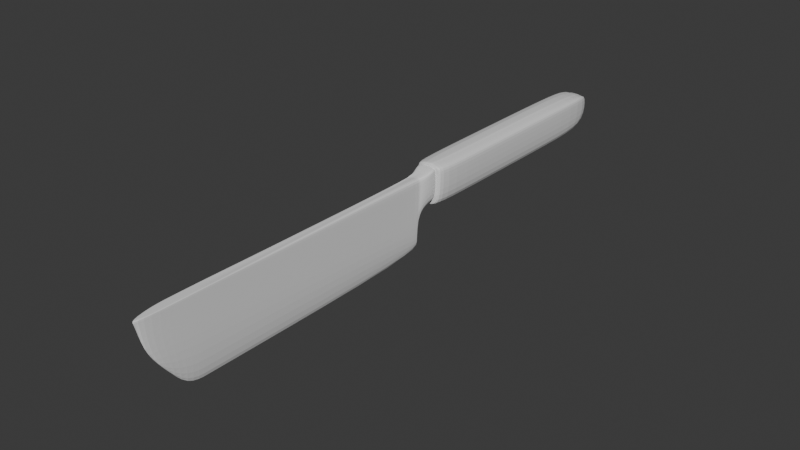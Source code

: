 # Source: knife.blend  (saved by Blender 4.0.36; exported with 4.5.12 LTS)
import bpy
from mathutils import Matrix  # noqa: F401  (used for matrix-valued properties, if any)

bpy.ops.wm.read_factory_settings(use_empty=True)
scene = bpy.context.scene
scene.name = 'Scene'

# ---- collections
col_collection = bpy.data.collections.new('Collection'); scene.collection.children.link(col_collection)

# ---- materials (node trees are filled in below, after node groups)
mat_material = bpy.data.materials.new('Material')
mat_material.alpha_threshold = 0.0
mat_material.use_transparent_shadow = False
mat_material.roughness = 0.5
mat_material.line_color = (0.0, 0.0, 0.0, 1.0)

# ---- material node trees
mat_material.use_nodes = True; mat_material.node_tree.nodes.clear()
_N = mat_material.node_tree.nodes; _L = mat_material.node_tree.links
n0 = _N.new('ShaderNodeOutputMaterial'); n0.name = 'Material Output'; n0.location = (300, 300)
n1 = _N.new('ShaderNodeBsdfPrincipled'); n1.name = 'Principled BSDF'; n1.location = (10, 300)
n1.inputs[3].default_value = 1.45
_L.new(n1.outputs[0], n0.inputs[0])
n0.is_active_output = True

# ---- world
world_world = bpy.data.worlds.new('World'); scene.world = world_world
world_world.use_nodes = True; world_world.node_tree.nodes.clear()
_N = world_world.node_tree.nodes; _L = world_world.node_tree.links
n0 = _N.new('ShaderNodeOutputWorld'); n0.name = 'World Output'; n0.location = (300, 300)
n1 = _N.new('ShaderNodeBackground'); n1.name = 'Background'; n1.location = (10, 300)
n1.inputs[0].default_value = (0.05088, 0.05088, 0.05088, 1.0)
_L.new(n1.outputs[0], n0.inputs[0])
n0.is_active_output = True
world_world.color = (0.05088, 0.05088, 0.05088)
world_world.use_sun_shadow = False
world_world.sun_shadow_jitter_overblur = 0.0

# ---- meshes
me_cube = bpy.data.meshes.new('Cube')
me_cube.from_pydata([(0.5714, 1.0, 1.0), (0.5714, 1.0, -1.474), (0.5714, -1.0, 1.0), (0.6804, -0.9736, -1.885), (-0.5326, 1.0, 1.0), (-0.5326, 1.0, -1.0), (-0.5326, -1.0, 1.0), (-0.9338, -1.0, -1.0), (0.01942, 1.0, -2.493), (-1.288, -0.9416, 0.8445), (0.01942, -1.0, -1.568), (0.01942, 0.9868, 0.9599), (0.01942, 1.088, -2.493), (-0.5326, 1.088, -1.0), (0.5714, 1.088, 1.0), (0.5714, 1.088, -1.474), (-0.5326, 1.088, 1.0), (0.01942, 1.088, 1.0), (0.01942, 1.27, -2.493), (-0.5326, 1.27, -1.0), (0.5714, 1.27, 1.0), (0.5714, 1.27, -1.474), (-0.5326, 1.27, 1.0), (0.01942, 1.27, 1.0), (0.01942, 1.401, -1.051), (-0.2647, 1.428, -1.0), (0.5714, 1.598, 1.0), (0.4962, 1.497, -0.976), (-0.5326, 1.428, 1.0), (0.01942, 1.689, 1.0), (0.5714, 1.0, 0.0), (-0.9338, -1.0, -0.6035), (0.6804, -0.9736, -0.8073), (-0.5326, 1.0, 0.0), (0.0007694, -1.0, -0.6035), (0.5714, 1.088, 0.0), (-0.5326, 1.088, 0.0), (0.5714, 1.308, 0.02482), (-0.5326, 1.27, 0.0), (0.5026, 1.598, 0.0), (-0.4637, 1.428, 0.0), (0.01942, 1.581, -0.07744), (-0.9338, -1.057, -0.2694), (-0.9338, -1.057, 1.0), (0.9338, -1.057, 1.0), (0.9338, -1.057, -0.2694), (4.027e-06, -1.057, 1.0), (0.0007694, -1.057, -0.2695), (-1.184, -1.145, -0.183), (1.129, -1.145, 1.178), (-0.02631, -1.145, -0.183), (-1.184, -1.145, 1.178), (1.129, -1.145, -0.183), (-0.02726, -1.145, 1.178), (-0.9338, -1.159, -0.09936), (0.7575, -1.14, 1.098), (0.0007694, -1.159, -0.09941), (-0.9793, -1.156, 1.07), (0.9338, -1.159, -0.09936), (-0.09818, -1.151, 1.124), (-0.9338, -1.0, 0.6923), (0.5714, 1.0, 0.994), (0.5714, -1.0, 0.6923), (-0.5326, 1.0, 0.994), (0.5714, 1.088, 0.994), (-0.5326, 1.088, 0.994), (0.5714, 1.27, 0.994), (-0.5326, 1.27, 0.994), (0.537, 1.598, 0.994), (-0.4982, 1.428, 0.994), (0.01942, 1.635, 0.9553), (-0.9338, -1.057, 0.8593), (0.9338, -1.057, 0.8593), (-1.184, -1.145, 1.11), (1.129, -1.145, 1.11), (-1.039, -1.163, 0.9389), (0.9338, -1.159, 0.9443), (-0.5326, -0.9864, -1.0), (0.5714, -0.9864, 1.0), (-0.5326, -0.9864, 1.0), (0.5714, -0.9864, -1.474), (0.01942, -0.9864, -2.493), (0.01942, -0.9864, 0.9594), (0.5714, -0.9864, -0.5994), (-0.5326, -0.9864, -0.5994), (0.5714, -0.9864, 0.6943), (-0.5326, -0.9864, 0.6943), (-1.117, -1.159, -0.2822), (1.117, -1.159, 1.183), (0.0007694, -1.159, -0.358), (-1.117, -1.159, 1.183), (1.117, -1.159, -0.2822), (4.027e-06, -1.159, 1.259), (-1.192, -1.159, 0.9443), (1.192, -1.159, 0.9443), (1.731, -1.76, 1.183), (0.6147, -1.76, 1.259), (1.807, -1.76, 0.9443), (1.731, -1.76, -0.2822), (0.6155, -1.76, -0.358), (1.731, -1.159, 1.183), (0.6155, -1.159, -0.358), (1.731, -2.701, 1.183), (0.6147, -2.701, 1.259), (1.807, -2.701, 0.9443), (1.731, -2.701, -0.2822), (0.6155, -2.701, -0.358), (0.6154, -3.276, -0.2807), (1.692, -3.24, 1.155), (0.6057, -3.221, 1.19), (1.728, -3.277, 0.9525), (1.697, -3.242, -0.248), (0.4, -3.317, 0.7387), (1.731, -1.159, -0.2822), (0.6147, -1.159, 1.259), (1.807, -1.159, 0.9443), (-1.731, -1.159, -0.2822), (-1.731, -1.76, -0.2822), (-1.807, -1.76, 0.9443), (-1.731, -1.76, 1.183), (-0.6147, -1.76, 1.259), (-0.6139, -1.76, -0.358), (-0.6139, -1.159, -0.358), (-1.731, -2.701, -0.2822), (-1.807, -2.701, 0.9443), (-1.731, -2.701, 1.183), (-0.6147, -2.701, 1.259), (-0.6139, -2.701, -0.358), (-0.6141, -3.276, -0.2807), (-1.728, -3.277, 0.9465), (-1.694, -3.244, 1.149), (-0.6237, -3.221, 1.19), (-0.8294, -3.317, 0.7387), (-1.697, -3.242, -0.2478), (-1.731, -1.159, 1.183), (-0.6147, -1.159, 1.259), (-1.807, -1.159, 0.9443), (0.0007694, -1.159, -0.38), (0.0007694, -1.76, -0.38), (0.0007694, -2.703, -0.38), (0.0006438, -3.292, -0.2955), (3.972e-06, -2.703, 1.281), (4.027e-06, -1.76, 1.281), (-0.6139, -1.76, -0.38), (-0.2147, -3.339, 0.7405), (0.6057, -3.234, 1.208), (-0.009036, -3.236, 1.206), (0.6147, -1.159, 1.281), (4.027e-06, -1.159, 1.281), (-0.6147, -1.76, 1.281), (0.6147, -2.703, 1.281), (-0.8294, -3.339, 0.7403), (-0.6139, -2.703, -0.38), (0.6147, -1.76, 1.281), (-0.6141, -3.293, -0.2946), (-0.6147, -1.159, 1.281), (0.6155, -2.703, -0.38), (0.4, -3.338, 0.7407), (0.6154, -3.291, -0.2965), (-0.6139, -1.159, -0.38), (0.6155, -1.76, -0.38), (-0.6237, -3.237, 1.205), (-0.6147, -2.703, 1.281), (0.6155, -1.159, -0.38)], [], [(82, 79, 6, 9), (86, 79, 4, 63), (81, 80, 3, 10), (85, 78, 2, 62), (30, 1, 15, 35), (4, 11, 17, 16), (77, 81, 10, 7), (78, 82, 9, 2), (17, 14, 20, 23), (16, 17, 23, 22), (63, 4, 16, 65), (1, 8, 12, 15), (8, 5, 13, 12), (11, 0, 14, 17), (67, 22, 28, 69), (21, 18, 24, 27), (35, 15, 21, 37), (15, 12, 18, 21), (65, 16, 22, 67), (12, 13, 19, 18), (70, 29, 26, 68), (69, 28, 29, 70), (18, 19, 25, 24), (22, 23, 29, 28), (23, 20, 26, 29), (37, 21, 27, 39), (66, 37, 39, 68), (25, 40, 41, 24), (24, 41, 39, 27), (13, 36, 38, 19), (64, 35, 37, 66), (19, 38, 40, 25), (5, 33, 36, 13), (3, 32, 34, 10), (61, 30, 35, 64), (80, 83, 32, 3), (77, 84, 33, 5), (10, 34, 31, 7), (34, 32, 45, 47), (2, 9, 46, 44), (31, 34, 47, 42), (9, 6, 43, 46), (60, 31, 42, 71), (62, 2, 44, 72), (47, 45, 52, 50), (44, 46, 53, 49), (42, 47, 50, 48), (46, 43, 51, 53), (71, 42, 48, 73), (72, 44, 49, 74), (50, 52, 58, 56), (49, 53, 59, 55), (48, 50, 56, 54), (53, 51, 57, 59), (73, 48, 54, 75), (74, 49, 55, 76), (52, 74, 76, 58), (51, 73, 75, 57), (45, 72, 74, 52), (43, 71, 73, 51), (32, 62, 72, 45), (6, 60, 71, 43), (56, 58, 91, 89), (54, 56, 89, 87), (57, 75, 93, 90), (75, 54, 87, 93), (55, 59, 92, 88), (0, 61, 64, 14), (14, 64, 66, 20), (20, 66, 68, 26), (40, 69, 70, 41), (41, 70, 68, 39), (36, 65, 67, 38), (38, 67, 69, 40), (33, 63, 65, 36), (59, 57, 90, 92), (83, 85, 62, 32), (84, 86, 63, 33), (58, 76, 94, 91), (31, 60, 86, 84), (30, 61, 85, 83), (7, 31, 84, 77), (1, 30, 83, 80), (0, 11, 82, 78), (5, 8, 81, 77), (61, 0, 78, 85), (8, 1, 80, 81), (60, 6, 79, 86), (11, 4, 79, 82), (76, 55, 88, 94), (94, 88, 100, 115), (88, 92, 114, 100), (93, 87, 116, 136), (109, 103, 150, 145), (120, 126, 162, 149), (89, 91, 113, 101), (121, 122, 159, 143), (92, 135, 155, 148), (127, 121, 143, 152), (107, 112, 157, 158), (126, 131, 161, 162), (106, 107, 158, 156), (89, 101, 163, 137), (96, 114, 147, 153), (96, 103, 102, 95), (91, 94, 115, 113), (90, 93, 136, 134), (114, 92, 148, 147), (112, 109, 145, 157), (128, 127, 152, 154), (92, 90, 134, 135), (87, 89, 122, 116), (103, 96, 153, 150), (132, 128, 154, 151), (115, 100, 95, 97), (119, 118, 124, 125), (98, 105, 106, 99), (100, 114, 96, 95), (101, 113, 98, 99), (104, 105, 98, 97), (95, 102, 104, 97), (102, 103, 109, 108), (110, 108, 109, 112), (106, 105, 111, 107), (104, 102, 108, 110), (105, 104, 110, 111), (111, 110, 112, 107), (113, 115, 97, 98), (136, 116, 117, 118), (135, 134, 119, 120), (116, 122, 121, 117), (123, 124, 118, 117), (123, 127, 128, 133), (121, 127, 123, 117), (132, 131, 130, 129), (124, 123, 133, 129), (126, 125, 130, 131), (125, 124, 129, 130), (128, 132, 129, 133), (120, 119, 125, 126), (134, 136, 118, 119), (101, 99, 160, 163), (141, 146, 145, 150), (142, 141, 150, 153), (137, 138, 143, 159), (146, 144, 157, 145), (144, 146, 161, 151), (142, 149, 162, 141), (140, 139, 156, 158), (142, 148, 155, 149), (148, 142, 153, 147), (139, 138, 160, 156), (140, 144, 151, 154), (144, 140, 158, 157), (139, 140, 154, 152), (138, 137, 163, 160), (146, 141, 162, 161), (138, 139, 152, 143), (122, 89, 137, 159), (99, 106, 156, 160), (131, 132, 151, 161), (135, 120, 149, 155)])
_uv = me_cube.uv_layers.new(name='UVMap')
_uv.uv.foreach_set('vector', [0.75, 0.7483, 0.875, 0.7483, 0.875, 0.75, 0.75, 0.75, 0.5625, 0.001697, 0.625, 0.001697, 0.625, 0.25, 0.5625, 0.25, 0.25, 0.7483, 0.375, 0.7483, 0.375, 0.75, 0.25, 0.75, 0.5625, 0.7483, 0.625, 0.7483, 0.625, 0.75, 0.5625, 0.75, 0.5, 0.5, 0.375, 0.5, 0.375, 0.5, 0.5, 0.5, 0.875, 0.5, 0.75, 0.5, 0.75, 0.5, 0.875, 0.5, 0.125, 0.7483, 0.25, 0.7483, 0.25, 0.75, 0.125, 0.75, 0.625, 0.7483, 0.75, 0.7483, 0.75, 0.75, 0.625, 0.75, 0.75, 0.5, 0.625, 0.5, 0.625, 0.5, 0.75, 0.5, 0.875, 0.5, 0.75, 0.5, 0.75, 0.5, 0.875, 0.5, 0.5625, 0.25, 0.625, 0.25, 0.625, 0.25, 0.5625, 0.25, 0.375, 0.5, 0.25, 0.5, 0.25, 0.5, 0.375, 0.5, 0.25, 0.5, 0.125, 0.5, 0.125, 0.5, 0.25, 0.5, 0.75, 0.5, 0.625, 0.5, 0.625, 0.5, 0.75, 0.5, 0.5625, 0.25, 0.625, 0.25, 0.625, 0.25, 0.5625, 0.25, 0.375, 0.5, 0.25, 0.5, 0.25, 0.5, 0.375, 0.5, 0.5, 0.5, 0.375, 0.5, 0.375, 0.5, 0.5, 0.5, 0.375, 0.5, 0.25, 0.5, 0.25, 0.5, 0.375, 0.5, 0.5625, 0.25, 0.625, 0.25, 0.625, 0.25, 0.5625, 0.25, 0.25, 0.5, 0.125, 0.5, 0.125, 0.5, 0.25, 0.5, 0.5625, 0.375, 0.625, 0.375, 0.625, 0.5, 0.5625, 0.5, 0.5625, 0.25, 0.625, 0.25, 0.625, 0.375, 0.5625, 0.375, 0.25, 0.5, 0.125, 0.5, 0.125, 0.5, 0.25, 0.5, 0.875, 0.5, 0.75, 0.5, 0.75, 0.5, 0.875, 0.5, 0.75, 0.5, 0.625, 0.5, 0.625, 0.5, 0.75, 0.5, 0.5, 0.5, 0.375, 0.5, 0.375, 0.5, 0.5, 0.5, 0.5625, 0.5, 0.5, 0.5, 0.5, 0.5, 0.5625, 0.5, 0.375, 0.25, 0.5, 0.25, 0.5, 0.375, 0.375, 0.375, 0.375, 0.375, 0.5, 0.375, 0.5, 0.5, 0.375, 0.5, 0.375, 0.25, 0.5, 0.25, 0.5, 0.25, 0.375, 0.25, 0.5625, 0.5, 0.5, 0.5, 0.5, 0.5, 0.5625, 0.5, 0.375, 0.25, 0.5, 0.25, 0.5, 0.25, 0.375, 0.25, 0.375, 0.25, 0.5, 0.25, 0.5, 0.25, 0.375, 0.25, 0.375, 0.75, 0.5, 0.75, 0.5, 0.875, 0.375, 0.875, 0.5625, 0.5, 0.5, 0.5, 0.5, 0.5, 0.5625, 0.5, 0.375, 0.7483, 0.5, 0.7483, 0.5, 0.75, 0.375, 0.75, 0.375, 0.001697, 0.5, 0.001697, 0.5, 0.25, 0.375, 0.25, 0.375, 0.875, 0.5, 0.875, 0.5, 1.0, 0.375, 1.0, 0.5, 0.875, 0.5, 0.75, 0.5, 0.75, 0.5, 0.875, 0.625, 0.75, 0.75, 0.75, 0.75, 0.75, 0.625, 0.75, 0.5, 1.0, 0.5, 0.875, 0.5, 0.875, 0.5, 1.0, 0.75, 0.75, 0.875, 0.75, 0.875, 0.75, 0.75, 0.75, 0.5625, 0.0, 0.5, 0.0, 0.5, 0.0, 0.5625, 0.0, 0.5625, 0.75, 0.625, 0.75, 0.625, 0.75, 0.5625, 0.75, 0.5, 0.875, 0.5, 0.75, 0.5, 0.75, 0.5, 0.875, 0.625, 0.75, 0.75, 0.75, 0.75, 0.75, 0.625, 0.75, 0.5, 1.0, 0.5, 0.875, 0.5, 0.875, 0.5, 1.0, 0.75, 0.75, 0.875, 0.75, 0.875, 0.75, 0.75, 0.75, 0.5625, 0.0, 0.5, 0.0, 0.5, 0.0, 0.5625, 0.0, 0.5625, 0.75, 0.625, 0.75, 0.625, 0.75, 0.5625, 0.75, 0.5, 0.875, 0.5, 0.75, 0.5, 0.75, 0.5, 0.875, 0.625, 0.75, 0.75, 0.75, 0.75, 0.75, 0.625, 0.75, 0.5, 1.0, 0.5, 0.875, 0.5, 0.875, 0.5, 1.0, 0.75, 0.75, 0.875, 0.75, 0.875, 0.75, 0.75, 0.75, 0.5625, 0.0, 0.5, 0.0, 0.5, 0.0, 0.5625, 0.0, 0.5625, 0.75, 0.625, 0.75, 0.625, 0.75, 0.5625, 0.75, 0.5, 0.75, 0.5625, 0.75, 0.5625, 0.75, 0.5, 0.75, 0.625, 0.0, 0.5625, 0.0, 0.5625, 0.0, 0.625, 0.0, 0.5, 0.75, 0.5625, 0.75, 0.5625, 0.75, 0.5, 0.75, 0.625, 0.0, 0.5625, 0.0, 0.5625, 0.0, 0.625, 0.0, 0.5, 0.75, 0.5625, 0.75, 0.5625, 0.75, 0.5, 0.75, 0.625, 0.0, 0.5625, 0.0, 0.5625, 0.0, 0.625, 0.0, 0.5, 0.875, 0.5, 0.75, 0.5, 0.75, 0.5, 0.875, 0.5, 1.0, 0.5, 0.875, 0.5, 0.875, 0.5, 1.0, 0.625, 0.0, 0.5625, 0.0, 0.5625, 0.0, 0.625, 0.0, 0.5625, 0.0, 0.5, 0.0, 0.5, 0.0, 0.5625, 0.0, 0.625, 0.75, 0.75, 0.75, 0.75, 0.75, 0.625, 0.75, 0.625, 0.5, 0.5625, 0.5, 0.5625, 0.5, 0.625, 0.5, 0.625, 0.5, 0.5625, 0.5, 0.5625, 0.5, 0.625, 0.5, 0.625, 0.5, 0.5625, 0.5, 0.5625, 0.5, 0.625, 0.5, 0.5, 0.25, 0.5625, 0.25, 0.5625, 0.375, 0.5, 0.375, 0.5, 0.375, 0.5625, 0.375, 0.5625, 0.5, 0.5, 0.5, 0.5, 0.25, 0.5625, 0.25, 0.5625, 0.25, 0.5, 0.25, 0.5, 0.25, 0.5625, 0.25, 0.5625, 0.25, 0.5, 0.25, 0.5, 0.25, 0.5625, 0.25, 0.5625, 0.25, 0.5, 0.25, 0.75, 0.75, 0.875, 0.75, 0.875, 0.75, 0.75, 0.75, 0.5, 0.7483, 0.5625, 0.7483, 0.5625, 0.75, 0.5, 0.75, 0.5, 0.001697, 0.5625, 0.001697, 0.5625, 0.25, 0.5, 0.25, 0.5, 0.75, 0.5625, 0.75, 0.5625, 0.75, 0.5, 0.75, 0.5, 0.0, 0.5625, 0.0, 0.5625, 0.001697, 0.5, 0.001697, 0.5, 0.5, 0.5625, 0.5, 0.5625, 0.7483, 0.5, 0.7483, 0.375, 0.0, 0.5, 0.0, 0.5, 0.001697, 0.375, 0.001697, 0.375, 0.5, 0.5, 0.5, 0.5, 0.7483, 0.375, 0.7483, 0.625, 0.5, 0.75, 0.5, 0.75, 0.7483, 0.625, 0.7483, 0.125, 0.5, 0.25, 0.5, 0.25, 0.7483, 0.125, 0.7483, 0.5625, 0.5, 0.625, 0.5, 0.625, 0.7483, 0.5625, 0.7483, 0.25, 0.5, 0.375, 0.5, 0.375, 0.7483, 0.25, 0.7483, 0.5625, 0.0, 0.625, 0.0, 0.625, 0.001697, 0.5625, 0.001697, 0.75, 0.5, 0.875, 0.5, 0.875, 0.7483, 0.75, 0.7483, 0.5625, 0.75, 0.625, 0.75, 0.625, 0.75, 0.5625, 0.75, 0.5625, 0.75, 0.625, 0.75, 0.625, 0.75, 0.5625, 0.75, 0.625, 0.75, 0.75, 0.75, 0.75, 0.75, 0.625, 0.75, 0.5625, 0.0, 0.5, 0.0, 0.5, 0.0, 0.5625, 0.0, 0.75, 0.75, 0.75, 0.75, 0.75, 0.75, 0.75, 0.75, 0.75, 0.75, 0.75, 0.75, 0.75, 0.75, 0.75, 0.75, 0.5, 0.875, 0.5, 0.75, 0.5, 0.75, 0.5, 0.875, 0.5, 0.875, 0.5, 0.875, 0.5, 0.875, 0.5, 0.875, 0.75, 0.75, 0.75, 0.75, 0.75, 0.75, 0.75, 0.75, 0.5, 0.875, 0.5, 0.875, 0.5, 0.875, 0.5, 0.875, 0.5, 0.875, 0.5625, 0.875, 0.5625, 0.875, 0.5, 0.875, 0.75, 0.75, 0.75, 0.75, 0.75, 0.75, 0.75, 0.75, 0.5, 0.875, 0.5, 0.875, 0.5, 0.875, 0.5, 0.875, 0.5, 0.875, 0.5, 0.875, 0.5, 0.875, 0.5, 0.875, 0.75, 0.75, 0.75, 0.75, 0.75, 0.75, 0.75, 0.75, 0.75, 0.75, 0.75, 0.75, 0.625, 0.75, 0.625, 0.75, 0.5, 0.75, 0.5625, 0.75, 0.5625, 0.75, 0.5, 0.75, 0.625, 0.0, 0.5625, 0.0, 0.5625, 0.0, 0.625, 0.0, 0.75, 0.75, 0.75, 0.75, 0.75, 0.75, 0.75, 0.75, 0.5625, 0.875, 0.625, 0.875, 0.625, 0.875, 0.5625, 0.875, 0.5, 0.875, 0.5, 0.875, 0.5, 0.875, 0.5, 0.875, 0.75, 0.75, 0.875, 0.75, 0.875, 0.75, 0.75, 0.75, 0.5, 1.0, 0.5, 0.875, 0.5, 0.875, 0.5, 1.0, 0.75, 0.75, 0.75, 0.75, 0.75, 0.75, 0.75, 0.75, 0.5625, 0.875, 0.5, 0.875, 0.5, 0.875, 0.5625, 0.875, 0.5625, 0.75, 0.625, 0.75, 0.625, 0.75, 0.5625, 0.75, 0.625, 0.0, 0.5625, 0.0, 0.5625, 0.0, 0.625, 0.0, 0.5, 0.75, 0.5, 0.75, 0.5, 0.875, 0.5, 0.875, 0.625, 0.75, 0.75, 0.75, 0.75, 0.75, 0.625, 0.75, 0.5, 0.875, 0.5, 0.75, 0.5, 0.75, 0.5, 0.875, 0.5625, 0.75, 0.5, 0.75, 0.5, 0.75, 0.5625, 0.75, 0.625, 0.75, 0.625, 0.75, 0.5625, 0.75, 0.5625, 0.75, 0.625, 0.75, 0.75, 0.75, 0.75, 0.75, 0.625, 0.75, 0.5625, 0.75, 0.625, 0.75, 0.625, 0.875, 0.5625, 0.875, 0.5, 0.875, 0.5, 0.75, 0.5, 0.75, 0.5, 0.875, 0.5625, 0.75, 0.625, 0.75, 0.625, 0.75, 0.5625, 0.75, 0.5, 0.75, 0.5625, 0.75, 0.5625, 0.75, 0.5, 0.75, 0.5, 0.75, 0.5625, 0.75, 0.5625, 0.875, 0.5, 0.875, 0.5, 0.75, 0.5625, 0.75, 0.5625, 0.75, 0.5, 0.75, 0.5625, 0.0, 0.5, 0.0, 0.5, 0.0, 0.5625, 0.0, 0.75, 0.75, 0.875, 0.75, 0.875, 0.75, 0.75, 0.75, 0.5, 1.0, 0.5, 0.875, 0.5, 0.875, 0.5, 1.0, 0.5, 0.0, 0.5625, 0.0, 0.5625, 0.0, 0.5, 0.0, 0.5, 1.0, 0.5, 0.875, 0.5, 0.875, 0.5, 1.0, 0.5, 0.875, 0.5, 0.875, 0.5, 1.0, 0.5, 1.0, 0.5625, 0.875, 0.625, 0.875, 0.625, 1.0, 0.5625, 1.0, 0.5625, 0.0, 0.5, 0.0, 0.5, 0.0, 0.5625, 0.0, 0.75, 0.75, 0.875, 0.75, 0.875, 0.75, 0.75, 0.75, 0.625, 0.0, 0.5625, 0.0, 0.5625, 0.0, 0.625, 0.0, 0.5, 0.875, 0.5625, 0.875, 0.5625, 1.0, 0.5, 1.0, 0.75, 0.75, 0.875, 0.75, 0.875, 0.75, 0.75, 0.75, 0.625, 0.0, 0.5625, 0.0, 0.5625, 0.0, 0.625, 0.0, 0.5, 0.875, 0.5, 0.875, 0.5, 0.875, 0.5, 0.875, 0.75, 0.75, 0.75, 0.75, 0.75, 0.75, 0.75, 0.75, 0.75, 0.75, 0.75, 0.75, 0.75, 0.75, 0.75, 0.75, 0.5, 0.875, 0.5, 0.875, 0.5, 0.875, 0.5, 0.875, 0.625, 0.875, 0.5625, 0.875, 0.5625, 0.875, 0.625, 0.875, 0.5625, 0.875, 0.625, 0.875, 0.625, 0.875, 0.5625, 0.875, 0.75, 0.75, 0.75, 0.75, 0.75, 0.75, 0.75, 0.75, 0.5, 0.875, 0.5, 0.875, 0.5, 0.875, 0.5, 0.875, 0.75, 0.75, 0.75, 0.75, 0.75, 0.75, 0.75, 0.75, 0.75, 0.75, 0.75, 0.75, 0.75, 0.75, 0.75, 0.75, 0.5, 0.875, 0.5, 0.875, 0.5, 0.875, 0.5, 0.875, 0.5, 0.875, 0.5625, 0.875, 0.5625, 0.875, 0.5, 0.875, 0.5625, 0.875, 0.5, 0.875, 0.5, 0.875, 0.5625, 0.875, 0.5, 0.875, 0.5, 0.875, 0.5, 0.875, 0.5, 0.875, 0.5, 0.875, 0.5, 0.875, 0.5, 0.875, 0.5, 0.875, 0.75, 0.75, 0.75, 0.75, 0.75, 0.75, 0.75, 0.75, 0.5, 0.875, 0.5, 0.875, 0.5, 0.875, 0.5, 0.875, 0.5, 0.875, 0.5, 0.875, 0.5, 0.875, 0.5, 0.875, 0.5, 0.875, 0.5, 0.875, 0.5, 0.875, 0.5, 0.875, 0.625, 0.875, 0.5625, 0.875, 0.5625, 0.875, 0.625, 0.875, 0.75, 0.75, 0.75, 0.75, 0.75, 0.75, 0.75, 0.75])
me_cube.materials.append(mat_material)
me_cube.use_mirror_vertex_groups = False
me_cube.update()

# ---- objects
ob_cube = bpy.data.objects.new('Cube', me_cube)

# ---- transforms, parenting, visibility, modifiers, constraints
ob_cube.location = (0.0, 0.0, 5.013)
ob_cube.scale = (0.04067, -0.5619, 0.1186)
ob_cube.lock_rotations_4d = False
ob_cube.empty_display_type = 'ARROWS'
ob_cube.lineart.crease_threshold = 0.0
_m = ob_cube.modifiers.new('Subdivision', 'SUBSURF')

# ---- collection membership
col_collection.objects.link(ob_cube)

# ---- scene / render settings (as saved in the file)
scene.frame_start = 1; scene.frame_end = 250; scene.frame_set(1)
scene.render.engine = 'BLENDER_EEVEE_NEXT'
scene.cycles.sampling_pattern = 'TABULATED_SOBOL'
bpy.context.view_layer.update()

# ---- added for rendering (the .blend has no active camera and no usable light): camera, sun
cam_auto = bpy.data.cameras.new('AutoCamera')
cam_auto.lens = 50.0
cam_auto.sensor_width = 36.0
cam_auto.clip_end = 1000.0
ob_auto_camera = bpy.data.objects.new('AutoCamera', cam_auto)
scene.collection.objects.link(ob_auto_camera)
ob_auto_camera.location = (2.65015, -2.71685, 7.06159)
ob_auto_camera.rotation_euler = (1.09748, -7.21219e-08, 0.694738)
scene.camera = ob_auto_camera
light_auto_sun = bpy.data.lights.new('AutoSun', 'SUN')
light_auto_sun.energy = 3.0
light_auto_sun.angle = 0.0523599
ob_auto_sun = bpy.data.objects.new('AutoSun', light_auto_sun)
scene.collection.objects.link(ob_auto_sun)
ob_auto_sun.rotation_euler = (0.872665, 0.174533, 0.523599)
bpy.context.view_layer.update()

